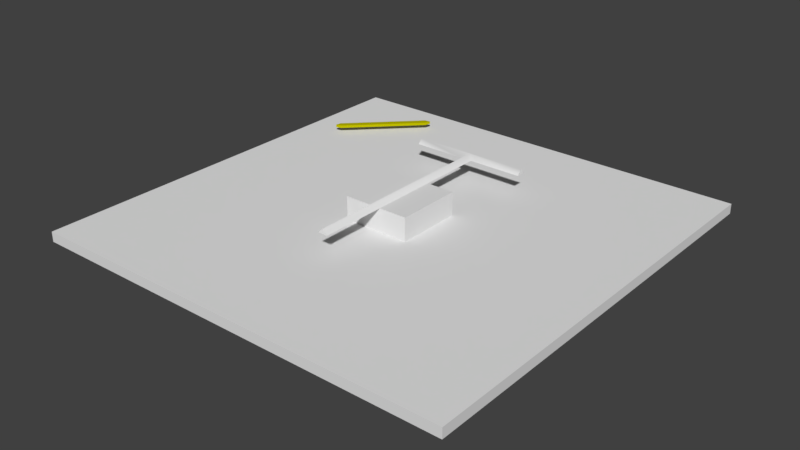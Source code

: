 # Source: general_signals_square.blend  (saved by Blender 2.79.0; exported with 4.5.12 LTS)
import bpy
from mathutils import Matrix  # noqa: F401  (used for matrix-valued properties, if any)

bpy.ops.wm.read_factory_settings(use_empty=True)
scene = bpy.context.scene
scene.name = 'Scene'

# ---- collections
col_collection_1 = bpy.data.collections.new('Collection 1'); scene.collection.children.link(col_collection_1)

# ---- materials (node trees are filled in below, after node groups)
mat_material = bpy.data.materials.new('Material')
mat_material.alpha_threshold = 0.0
mat_material.use_transparent_shadow = False
mat_material.preview_render_type = 'FLAT'
mat_material.roughness = 0.5
mat_material.specular_intensity = 0.0
mat_yellow = bpy.data.materials.new('Yellow')
mat_yellow.alpha_threshold = 0.0
mat_yellow.use_transparent_shadow = False
mat_yellow.diffuse_color = (0.5173, 0.4925, 0.0, 1.0)
mat_yellow.roughness = 0.5
mat_yellow.specular_intensity = 1.0
mat_material_002 = bpy.data.materials.new('Material.002')
mat_material_002.alpha_threshold = 0.0
mat_material_002.use_transparent_shadow = False
mat_material_002.roughness = 0.5
mat_material_002.specular_intensity = 0.0
mat_material_001 = bpy.data.materials.new('Material.001')
mat_material_001.alpha_threshold = 0.0
mat_material_001.use_transparent_shadow = False
mat_material_001.roughness = 0.5
mat_material_001.specular_intensity = 0.0
mat_material_001.line_color = (0.0, 0.0, 0.0, 1.0)

# ---- node groups
ng_auto_smooth = bpy.data.node_groups.new('Auto Smooth', 'GeometryNodeTree')
_s = ng_auto_smooth.interface.new_socket(name='Geometry', in_out='OUTPUT', socket_type='NodeSocketGeometry')
_s = ng_auto_smooth.interface.new_socket(name='Geometry', in_out='INPUT', socket_type='NodeSocketGeometry')
_s = ng_auto_smooth.interface.new_socket(name='Angle', in_out='INPUT', socket_type='NodeSocketFloat')
_s.subtype = 'ANGLE'
_s.min_value = 0.0
_s.max_value = 3.142
ng_auto_smooth.is_modifier = True
_N = ng_auto_smooth.nodes; _L = ng_auto_smooth.links
n0 = _N.new('NodeGroupOutput'); n0.name = 'Group Output'; n0.location = (480, -100)
n1 = _N.new('NodeGroupInput'); n1.name = 'Group Input'; n1.location = (-420, -300)
n2 = _N.new('NodeGroupInput'); n2.name = 'Group Input.001'; n2.location = (-60, -100)
n3 = _N.new('GeometryNodeSetShadeSmooth'); n3.name = 'Set Shade Smooth'; n3.location = (120, -100)
n3.domain = 'EDGE'
n4 = _N.new('GeometryNodeSetShadeSmooth'); n4.name = 'Set Shade Smooth.001'; n4.location = (300, -100)
n5 = _N.new('GeometryNodeInputMeshEdgeAngle'); n5.name = 'Edge Angle'; n5.location = (-420, -220)
n6 = _N.new('GeometryNodeInputEdgeSmooth'); n6.name = 'Is Edge Smooth'; n6.location = (-60, -160)
n7 = _N.new('GeometryNodeInputShadeSmooth'); n7.name = 'Is Face Smooth'; n7.location = (-240, -340)
n8 = _N.new('FunctionNodeBooleanMath'); n8.name = 'Boolean Math'; n8.location = (-60, -220)
n9 = _N.new('FunctionNodeCompare'); n9.name = 'Compare'; n9.location = (-240, -180)
n9.operation = 'LESS_EQUAL'
_L.new(n5.outputs[0], n9.inputs[0])
_L.new(n4.outputs[0], n0.inputs[0])
_L.new(n1.outputs[1], n9.inputs[1])
_L.new(n9.outputs[0], n8.inputs[0])
_L.new(n7.outputs[0], n8.inputs[1])
_L.new(n2.outputs[0], n3.inputs[0])
_L.new(n6.outputs[0], n3.inputs[1])
_L.new(n3.outputs[0], n4.inputs[0])
_L.new(n8.outputs[0], n3.inputs[2])
n0.is_active_output = True

# ---- material node trees

# ---- world
world_world = bpy.data.worlds.new('World'); scene.world = world_world
world_world.color = (0.05088, 0.05088, 0.05088)
world_world.use_sun_shadow = False
world_world.sun_shadow_jitter_overblur = 0.0
world_world.cycles.sampling_method = 'MANUAL'

# ---- meshes
me_plane = bpy.data.meshes.new('Plane')
me_plane.from_pydata([(6.5, 6.5, 0.0), (6.5, -6.5, 0.0), (-6.5, -6.5, 0.0), (-6.5, 6.5, 0.0), (-6.5, 6.5, -0.3), (-6.5, -6.5, -0.3), (6.5, -6.5, -0.3), (6.5, 6.5, -0.3)], [], [(0, 3, 2, 1), (2, 3, 4, 5), (3, 0, 7, 4), (0, 1, 6, 7), (1, 2, 5, 6)])
me_plane.polygons.foreach_set('use_smooth', [True] * 5)
_uv = me_plane.uv_layers.new(name='UVMap')
_uv.uv.foreach_set('vector', [1.0, 1.0, 0.0, 1.0, 0.0, 0.0, 1.0, 0.0, 0.4715, 0.4715, 0.5285, 0.4715, 0.5285, 0.5285, 0.4715, 0.5285, 0.4715, 0.4715, 0.5285, 0.4715, 0.5285, 0.5285, 0.4715, 0.5285, 0.4715, 0.4715, 0.5285, 0.4715, 0.5285, 0.5285, 0.4715, 0.5285, 0.4715, 0.4715, 0.5285, 0.4715, 0.5285, 0.5285, 0.4715, 0.5285])
me_plane.materials.append(mat_material)
me_plane.use_remesh_preserve_volume = False
me_plane.use_remesh_preserve_attributes = False
me_plane.use_mirror_vertex_groups = False
me_plane.update()
me_cube_003 = bpy.data.meshes.new('Cube.003')
me_cube_003.from_pydata([(0.8824, 1.024, -0.04), (1.024, 0.8824, -0.04), (-0.8824, -1.024, -0.04), (-1.024, -0.8824, -0.04), (0.8824, 1.024, 0.04), (1.024, 0.8824, 0.04), (-0.8824, -1.024, 0.04), (-1.024, -0.8824, 0.04), (1.059, 1.059, -0.04), (-1.059, -1.059, -0.04), (1.059, 1.059, 0.04), (-1.059, -1.059, 0.04)], [], [(1, 5, 6, 2), (4, 0, 3, 7), (0, 8, 9, 3), (8, 1, 2, 9), (7, 11, 10, 4), (11, 6, 5, 10), (8, 0, 4, 10), (10, 5, 1, 8), (6, 11, 9, 2), (11, 7, 3, 9)])
me_cube_003.polygons.foreach_set('use_smooth', [True] * 10)
_uv = me_cube_003.uv_layers.new(name='UVMap')
_uv.uv.foreach_set('vector', [0.0, 0.0, 0.0, 0.0, 0.0, 0.0, 0.0, 0.0, 0.0, 0.0, 0.0, 0.0, 0.0, 0.0, 0.0, 0.0, 0.0, 0.0, 0.0, 0.0, 0.0, 0.0, 0.0, 0.0, 0.0, 0.0, 0.0, 0.0, 0.0, 0.0, 0.0, 0.0, 0.0, 0.0, 0.0, 0.0, 0.0, 0.0, 0.0, 0.0, 0.0, 0.0, 0.0, 0.0, 0.0, 0.0, 0.0, 0.0, 0.0, 0.0, 0.0, 0.0, 0.0, 0.0, 0.0, 0.0, 0.0, 0.0, 0.0, 0.0, 0.0, 0.0, 0.0, 0.0, 0.0, 0.0, 0.0, 0.0, 0.0, 0.0, 0.0, 0.0, 0.0, 0.0, 0.0, 0.0, 0.0, 0.0, 0.0, 0.0])
me_cube_003.materials.append(mat_yellow)
me_cube_003.use_remesh_preserve_volume = False
me_cube_003.use_remesh_preserve_attributes = False
me_cube_003.use_mirror_vertex_groups = False
me_cube_003.update()
me_cube_002 = bpy.data.meshes.new('Cube.002')
me_cube_002.from_pydata([(0.15, 2.967, -0.1), (0.15, -2.999, -0.1), (-0.15, -2.999, -0.1), (-0.15, 2.967, -0.1), (0.0, 3.108, 0.04162), (0.0, -2.999, 0.04162), (-1.76, 2.967, -0.1), (-1.76, 3.108, 0.04162), (1.76, 2.967, -0.1), (1.76, 3.108, 0.04162), (-1.76, 3.25, -0.1), (1.76, 3.25, -0.1)], [], [(0, 1, 2, 3), (0, 4, 5, 1), (1, 5, 2), (2, 5, 4, 3), (3, 4, 7, 6), (4, 0, 8, 9), (4, 9, 7), (0, 3, 6, 8), (8, 6, 10, 11), (9, 8, 11), (6, 7, 10), (9, 11, 10, 7)])
me_cube_002.polygons.foreach_set('use_smooth', [True] * 12)
_uv = me_cube_002.uv_layers.new(name='UVMap')
_uv.uv.foreach_set('vector', [0.0, 0.0, 0.0, 0.0, 0.0, 0.0, 0.0, 0.0, 0.0, 0.0, 0.0, 0.0, 0.0, 0.0, 0.0, 0.0, 0.0, 0.0, 0.0, 0.0, 0.0, 0.0, 0.0, 0.0, 0.0, 0.0, 0.0, 0.0, 0.0, 0.0, 0.0, 0.0, 0.0, 0.0, 0.0, 0.0, 0.0, 0.0, 0.0, 0.0, 0.0, 0.0, 0.0, 0.0, 0.0, 0.0, 0.0, 0.0, 0.0, 0.0, 0.0, 0.0, 0.0, 0.0, 0.0, 0.0, 0.0, 0.0, 0.0, 0.0, 0.0, 0.0, 0.0, 0.0, 0.0, 0.0, 0.0, 0.0, 0.0, 0.0, 0.0, 0.0, 0.0, 0.0, 0.0, 0.0, 0.0, 0.0, 0.0, 0.0, 0.0, 0.0, 0.0, 0.0, 0.0, 0.0, 0.0, 0.0])
me_cube_002.materials.append(mat_material_002)
me_cube_002.use_remesh_preserve_volume = False
me_cube_002.use_remesh_preserve_attributes = False
me_cube_002.use_mirror_vertex_groups = False
me_cube_002.update()
me_cube_001 = bpy.data.meshes.new('Cube.001')
me_cube_001.from_pydata([(0.1998, 0.1998, -0.1998), (0.1998, -0.1998, -0.1998), (-0.1998, -0.1998, -0.1998), (-0.1998, 0.1998, -0.1998), (0.1998, 0.1998, 0.3998), (0.1998, -0.1998, 0.3998), (-0.1998, -0.1998, 0.3998), (-0.1998, 0.1998, 0.3998)], [], [(4, 7, 6, 5), (0, 4, 5, 1), (1, 5, 6, 2), (2, 6, 7, 3), (4, 0, 3, 7)])
me_cube_001.polygons.foreach_set('use_smooth', [True] * 5)
_uv = me_cube_001.uv_layers.new(name='UVMap')
_uv.uv.foreach_set('vector', [0.4688, 0.9688, 0.5, 0.9688, 0.5, 1.0, 0.4688, 1.0, 0.5469, 0.9375, 0.5469, 1.0, 0.5, 1.0, 0.5, 0.9375, 0.5469, 0.9375, 0.5469, 1.0, 0.5, 1.0, 0.5, 0.9375, 0.5469, 0.9375, 0.5469, 1.0, 0.5, 1.0, 0.5, 0.9375, 0.5, 1.0, 0.5, 0.9375, 0.5469, 0.9375, 0.5469, 1.0])
me_cube_001.materials.append(mat_material)
me_cube_001.use_remesh_preserve_volume = False
me_cube_001.use_remesh_preserve_attributes = False
me_cube_001.use_mirror_vertex_groups = False
me_cube_001.update()
me_cube = bpy.data.meshes.new('Cube')
me_cube.from_pydata([(1.0, 1.0, -1.0), (1.0, -1.0, -1.0), (-1.0, -1.0, -1.0), (-1.0, 1.0, -1.0), (1.0, 1.0, 1.0), (1.0, -1.0, 1.0), (-1.0, -1.0, 1.0), (-1.0, 1.0, 1.0)], [], [(0, 1, 2, 3), (4, 7, 6, 5), (0, 4, 5, 1), (1, 5, 6, 2), (2, 6, 7, 3), (4, 0, 3, 7)])
me_cube.materials.append(mat_material_001)
me_cube.use_remesh_preserve_volume = False
me_cube.use_remesh_preserve_attributes = False
me_cube.use_mirror_vertex_groups = False
me_cube.update()

# ---- objects
ob_plane = bpy.data.objects.new('Plane', me_plane)
ob_cube_003 = bpy.data.objects.new('Cube.003', me_cube_003)
ob_t = bpy.data.objects.new('T', me_cube_002)
ob_cube_001 = bpy.data.objects.new('Cube.001', me_cube_001)
ob_cube = bpy.data.objects.new('Cube', me_cube)

# ---- transforms, parenting, visibility, modifiers, constraints
ob_plane.location = (0.0, 0.0, 0.3)
ob_plane.show_transparent = True
ob_plane.lineart.crease_threshold = 0.0
_m = ob_plane.modifiers.new('Auto Smooth', 'NODES')
_m.node_group = ng_auto_smooth
_gi = [s.identifier for s in ng_auto_smooth.interface.items_tree if s.item_type == 'SOCKET' and s.in_out == 'INPUT']
_m[_gi[1]] = 1.065  # Angle
ob_cube_003.location = (-4.384, 4.427, 0.5)
ob_cube_003.show_transparent = True
ob_cube_003.lineart.crease_threshold = 0.0
_m = ob_cube_003.modifiers.new('Auto Smooth', 'NODES')
_m.node_group = ng_auto_smooth
_gi = [s.identifier for s in ng_auto_smooth.interface.items_tree if s.item_type == 'SOCKET' and s.in_out == 'INPUT']
_m[_gi[1]] = 1.065  # Angle
ob_t.location = (0.0, 0.0, 1.1)
ob_t.show_transparent = True
ob_t.lineart.crease_threshold = 0.0
_m = ob_t.modifiers.new('Auto Smooth', 'NODES')
_m.node_group = ng_auto_smooth
_gi = [s.identifier for s in ng_auto_smooth.interface.items_tree if s.item_type == 'SOCKET' and s.in_out == 'INPUT']
_m[_gi[1]] = 1.065  # Angle
ob_cube_001.location = (0.0, 0.0, 0.5)
ob_cube_001.show_transparent = True
ob_cube_001.lineart.crease_threshold = 0.0
_m = ob_cube_001.modifiers.new('Auto Smooth', 'NODES')
_m.node_group = ng_auto_smooth
_gi = [s.identifier for s in ng_auto_smooth.interface.items_tree if s.item_type == 'SOCKET' and s.in_out == 'INPUT']
_m[_gi[1]] = 1.065  # Angle
ob_cube.location = (0.0, 0.0, 0.0)
ob_cube.lock_rotations_4d = False
ob_cube.empty_display_type = 'ARROWS'
ob_cube.lineart.crease_threshold = 0.0

# ---- collection membership
col_collection_1.objects.link(ob_plane)
col_collection_1.objects.link(ob_cube_003)
col_collection_1.objects.link(ob_t)
col_collection_1.objects.link(ob_cube_001)
col_collection_1.objects.link(ob_cube)

# ---- scene / render settings (as saved in the file)
scene.frame_start = 1; scene.frame_end = 250; scene.frame_set(1)
scene.render.engine = 'BLENDER_EEVEE_NEXT'
scene.render.resolution_percentage = 50
scene.render.dither_intensity = 0.0
scene.cycles.use_denoising = False
scene.cycles.samples = 128
scene.cycles.sampling_pattern = 'TABULATED_SOBOL'
scene.cycles.use_adaptive_sampling = False
scene.cycles.use_light_tree = False
scene.cycles.blur_glossy = 0.0
scene.cycles.sample_clamp_indirect = 0.0
scene.view_settings.view_transform = 'Standard'
bpy.context.view_layer.update()

# ---- added for rendering (the .blend has no active camera and no usable light): camera, sun
cam_auto = bpy.data.cameras.new('AutoCamera')
cam_auto.lens = 50.0
cam_auto.sensor_width = 36.0
cam_auto.clip_end = 1000.0
ob_auto_camera = bpy.data.objects.new('AutoCamera', cam_auto)
scene.collection.objects.link(ob_auto_camera)
ob_auto_camera.location = (17.1251, -20.5501, 13.7709)
ob_auto_camera.rotation_euler = (1.09748, -7.21219e-08, 0.694738)
scene.camera = ob_auto_camera
light_auto_sun = bpy.data.lights.new('AutoSun', 'SUN')
light_auto_sun.energy = 3.0
light_auto_sun.angle = 0.0523599
ob_auto_sun = bpy.data.objects.new('AutoSun', light_auto_sun)
scene.collection.objects.link(ob_auto_sun)
ob_auto_sun.rotation_euler = (0.872665, 0.174533, 0.523599)
bpy.context.view_layer.update()
